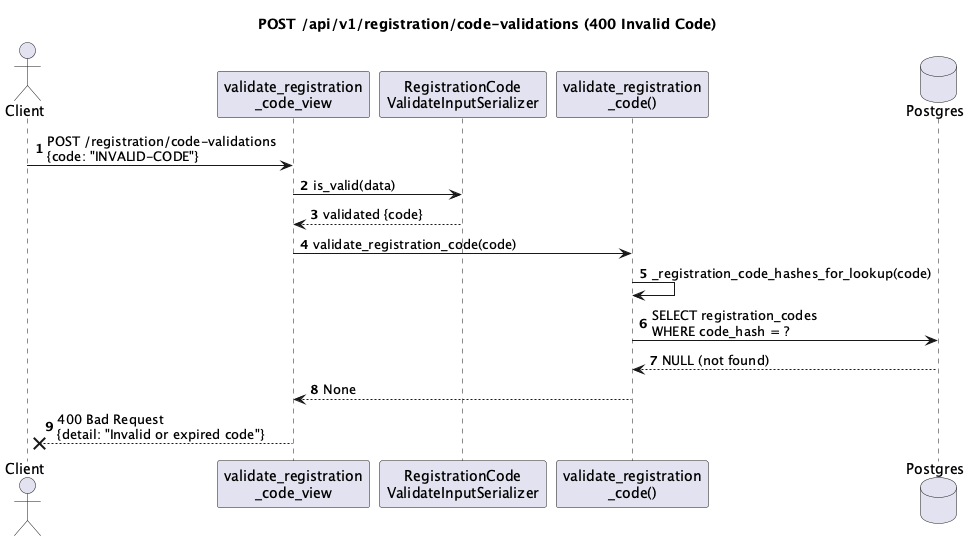

The diagram above was rendered by PlantUML. Its source (embedded in the PNG):
@startuml
title POST /api/v1/registration/code-validations (400 Invalid Code)
autonumber

actor Client
participant "validate_registration\n_code_view" as View
participant "RegistrationCode\nValidateInputSerializer" as Serializer
participant "validate_registration\n_code()" as Service
database Postgres

Client -> View: POST /registration/code-validations\n{code: "INVALID-CODE"}
View -> Serializer: is_valid(data)
Serializer --> View: validated {code}

View -> Service: validate_registration_code(code)
Service -> Service: _registration_code_hashes_for_lookup(code)
Service -> Postgres: SELECT registration_codes\nWHERE code_hash = ?
Postgres --> Service: NULL (not found)
Service --> View: None

View --x Client: 400 Bad Request\n{detail: "Invalid or expired code"}
@enduml